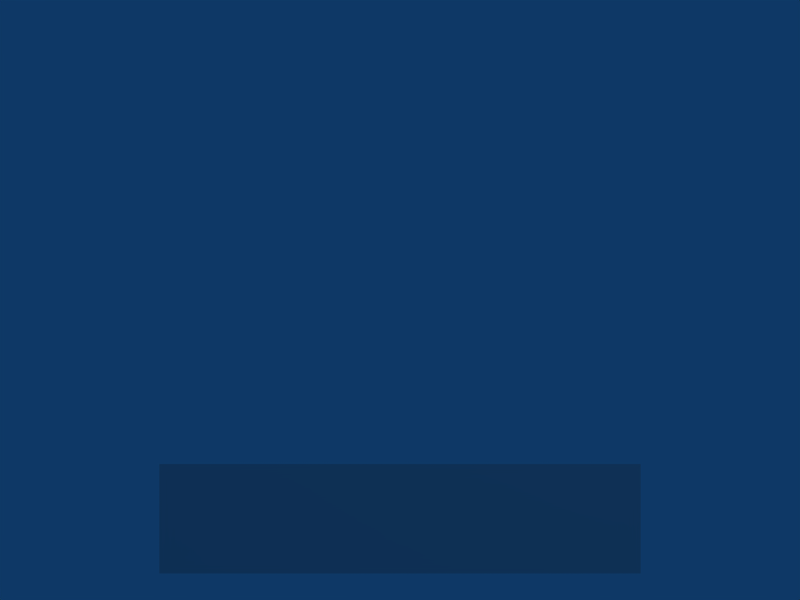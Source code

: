 # Source: HUD.blend  (saved by Blender 2.48.1; exported with 4.5.12 LTS)
import bpy
from mathutils import Matrix  # noqa: F401  (used for matrix-valued properties, if any)

bpy.ops.wm.read_factory_settings(use_empty=True)
scene = bpy.context.scene
scene.name = 'HUD'

# ---- collections
col_collection_1 = bpy.data.collections.new('Collection 1'); scene.collection.children.link(col_collection_1)
col_collection_2 = bpy.data.collections.new('Collection 2'); scene.collection.children.link(col_collection_2)
col_collection_3 = bpy.data.collections.new('Collection 3'); scene.collection.children.link(col_collection_3)
col_collection_3.hide_render = True
col_collection_3.hide_viewport = True
col_collection_4 = bpy.data.collections.new('Collection 4'); scene.collection.children.link(col_collection_4)
col_collection_4.hide_render = True
col_collection_4.hide_viewport = True
col_collection_5 = bpy.data.collections.new('Collection 5'); scene.collection.children.link(col_collection_5)
col_collection_5.hide_render = True
col_collection_5.hide_viewport = True
col_collection_6 = bpy.data.collections.new('Collection 6'); scene.collection.children.link(col_collection_6)
col_collection_6.hide_render = True
col_collection_6.hide_viewport = True
col_collection_7 = bpy.data.collections.new('Collection 7'); scene.collection.children.link(col_collection_7)
col_collection_7.hide_render = True
col_collection_7.hide_viewport = True
col_collection_8 = bpy.data.collections.new('Collection 8'); scene.collection.children.link(col_collection_8)
col_collection_8.hide_render = True
col_collection_8.hide_viewport = True
col_collection_9 = bpy.data.collections.new('Collection 9'); scene.collection.children.link(col_collection_9)
col_collection_9.hide_render = True
col_collection_9.hide_viewport = True
col_collection_10 = bpy.data.collections.new('Collection 10'); scene.collection.children.link(col_collection_10)
col_collection_10.hide_render = True
col_collection_10.hide_viewport = True
col_collection_11 = bpy.data.collections.new('Collection 11'); scene.collection.children.link(col_collection_11)
col_collection_11.hide_render = True
col_collection_11.hide_viewport = True
col_collection_12 = bpy.data.collections.new('Collection 12'); scene.collection.children.link(col_collection_12)
col_collection_12.hide_render = True
col_collection_12.hide_viewport = True
col_collection_13 = bpy.data.collections.new('Collection 13'); scene.collection.children.link(col_collection_13)
col_collection_13.hide_render = True
col_collection_13.hide_viewport = True
col_collection_14 = bpy.data.collections.new('Collection 14'); scene.collection.children.link(col_collection_14)
col_collection_14.hide_render = True
col_collection_14.hide_viewport = True
col_collection_15 = bpy.data.collections.new('Collection 15'); scene.collection.children.link(col_collection_15)
col_collection_15.hide_render = True
col_collection_15.hide_viewport = True
col_collection_16 = bpy.data.collections.new('Collection 16'); scene.collection.children.link(col_collection_16)
col_collection_16.hide_render = True
col_collection_16.hide_viewport = True
col_collection_17 = bpy.data.collections.new('Collection 17'); scene.collection.children.link(col_collection_17)
col_collection_17.hide_render = True
col_collection_17.hide_viewport = True
col_collection_18 = bpy.data.collections.new('Collection 18'); scene.collection.children.link(col_collection_18)
col_collection_18.hide_render = True
col_collection_18.hide_viewport = True
col_collection_19 = bpy.data.collections.new('Collection 19'); scene.collection.children.link(col_collection_19)
col_collection_19.hide_render = True
col_collection_19.hide_viewport = True
col_collection_20 = bpy.data.collections.new('Collection 20'); scene.collection.children.link(col_collection_20)
col_collection_20.hide_render = True
col_collection_20.hide_viewport = True
col_envelope = bpy.data.collections.new('Envelope')  # instanced only; not linked into the scene
col_sans = bpy.data.collections.new('Sans')  # instanced only; not linked into the scene

# ---- materials (node trees are filled in below, after node groups)
mat_textbox = bpy.data.materials.new('TextBox')
mat_textbox.alpha_threshold = 0.0
mat_textbox.roughness = 0.5

# ---- material node trees

# ---- world
world_world = bpy.data.worlds.new('World'); scene.world = world_world
world_world.color = (0.05656, 0.2208, 0.4)
world_world.use_sun_shadow = False
world_world.sun_shadow_jitter_overblur = 0.0
world_world.cycles.sampling_method = 'MANUAL'
world_world.cycles.sample_map_resolution = 256

# ---- cameras
cam_camera = bpy.data.cameras.new('Camera')
cam_camera.type = 'ORTHO'
cam_camera.clip_end = 100.0
cam_camera.lens = 35.0
cam_camera.ortho_scale = 7.314
cam_camera.show_safe_areas = True
cam_camera.dof.focus_distance = 0.0
cam_camera.dof.aperture_fstop = 128.0

# ---- lights
light_spot = bpy.data.lights.new('Spot', 'POINT')
light_spot.transmission_factor = 0.0
light_spot.cutoff_distance = 30.0
light_spot.use_shadow = False
light_spot.energy = 100.0
light_spot.shadow_buffer_clip_start = 1.001
light_spot.shadow_soft_size = 1.0
light_spot.shadow_maximum_resolution = 0.006
light_spot.use_absolute_resolution = True
light_spot.cycles.use_multiple_importance_sampling = False

# ---- meshes
me_dialogueboxframe = bpy.data.meshes.new('DialogueBoxFrame')
me_dialogueboxframe.from_pydata([(2.1, 0.4, 0.0), (2.1, -0.4, 0.0), (-2.1, -0.4, 0.0), (-2.1, 0.4, 0.0), (2.1, 0.5, 0.0), (-2.1, 0.5, 0.0), (2.1, -0.5, 0.0), (-2.1, -0.5, 0.0), (2.2, 0.4, 0.0), (2.2, -0.4, 0.0), (2.2, 0.5, 0.0), (2.2, -0.5, 0.0), (-2.2, -0.4, 0.0), (-2.2, 0.4, 0.0), (-2.2, 0.5, 0.0), (-2.2, -0.5, 0.0)], [], [(4, 0, 8, 10), (1, 6, 11, 9), (3, 5, 14, 13), (7, 2, 12, 15), (0, 1, 9, 8), (2, 3, 13, 12), (3, 0, 4, 5), (1, 2, 7, 6), (0, 3, 2, 1)])
_uv = me_dialogueboxframe.uv_layers.new(name='UVTex')
_uv.uv.foreach_set('vector', [0.6719, 1.0, 0.6719, 0.6562, 1.0, 0.6562, 1.0, 1.0, 0.6719, 0.3438, 0.6719, 0.0, 1.0, 0.0, 0.9965, 0.3435, 0.3281, 0.6562, 0.3281, 1.0, 0.0, 1.0, 0.0, 0.6562, 0.3281, 0.0, 0.3281, 0.3438, 0.004043, 0.3435, 0.0, 0.0, 0.6719, 0.6562, 0.6719, 0.3438, 0.9965, 0.3435, 1.0, 0.6562, 0.3281, 0.3438, 0.3281, 0.6562, 0.0, 0.6562, 0.004043, 0.3435, 0.3281, 0.6562, 0.6719, 0.6562, 0.6719, 1.0, 0.3281, 1.0, 0.6719, 0.3438, 0.3281, 0.3438, 0.3281, 0.0, 0.6719, 0.0, 0.6719, 0.6562, 0.3281, 0.6562, 0.3281, 0.3438, 0.6719, 0.3438])
me_dialogueboxframe.materials.append(mat_textbox)
me_dialogueboxframe.use_remesh_preserve_volume = False
me_dialogueboxframe.use_remesh_preserve_attributes = False
me_dialogueboxframe.use_mirror_vertex_groups = False
me_dialogueboxframe.update()
arm_armature = bpy.data.armatures.new('Armature')  # bones are not reproduced

# ---- objects
ob_hud = bpy.data.objects.new('HUD', None)
ob_dialoguebox = bpy.data.objects.new('DialogueBox', None)
ob_textcanvas = bpy.data.objects.new('TextCanvas', None)
ob_caret = bpy.data.objects.new('Caret', None)
ob_hudcamera = bpy.data.objects.new('HudCamera', cam_camera)
ob_lamp = bpy.data.objects.new('Lamp', light_spot)
ob_envelope_003 = bpy.data.objects.new('Envelope.003', None)
ob_envelope_002 = bpy.data.objects.new('Envelope.002', None)
ob_envelope_001 = bpy.data.objects.new('Envelope.001', None)
ob_envelope = bpy.data.objects.new('Envelope', None)
ob_framearmature = bpy.data.objects.new('FrameArmature', arm_armature)
ob_dialogueboxframe = bpy.data.objects.new('DialogueBoxFrame', me_dialogueboxframe)
ob_sans = bpy.data.objects.new('Sans', None)

# ---- transforms, parenting, visibility, modifiers, constraints
ob_hud.location = (0.0, 0.0, 0.0)
ob_hud.lock_rotations_4d = False
ob_hud.empty_display_type = 'CUBE'
ob_hud.empty_display_size = 0.5
ob_hud.empty_image_offset = (0.0, 0.0)
ob_hud.lineart.crease_threshold = 0.0
ob_dialoguebox.parent = ob_hud
ob_dialoguebox.location = (0.0, -2.0, 0.0)
ob_dialoguebox.lock_rotations_4d = False
ob_dialoguebox.empty_display_type = 'ARROWS'
ob_dialoguebox.empty_image_offset = (0.0, 0.0)
ob_dialoguebox.lineart.crease_threshold = 0.0
ob_textcanvas.parent = ob_dialoguebox
ob_textcanvas.matrix_parent_inverse = Matrix(((1.0, 0.0, 0.0, 0.0), (0.0, 1.0, 0.0, 2.0), (0.0, 0.0, 1.0, 0.0), (0.0, 0.0, 0.0, 1.0)))
ob_textcanvas.location = (-2.0, -2.0, 0.0)
ob_textcanvas.scale = (0.4, 0.4, 0.4)
ob_textcanvas.lock_rotations_4d = False
ob_textcanvas.empty_display_type = 'ARROWS'
ob_textcanvas.empty_image_offset = (0.0, 0.0)
ob_textcanvas.lineart.crease_threshold = 0.0
ob_caret.parent = ob_textcanvas
ob_caret.location = (0.0, 0.0, 0.0)
ob_caret.lock_rotations_4d = False
ob_caret.empty_display_type = 'CUBE'
ob_caret.empty_display_size = 0.5
ob_caret.empty_image_offset = (0.0, 0.0)
ob_caret.lineart.crease_threshold = 0.0
ob_hudcamera.location = (0.0, 0.0, 5.0)
ob_hudcamera.lock_rotations_4d = False
ob_hudcamera.empty_display_type = 'ARROWS'
ob_hudcamera.color = (0.0, 0.0, 0.0, 0.0)
ob_hudcamera.display_type = 'WIRE'
ob_hudcamera.lineart.crease_threshold = 0.0
ob_lamp.parent = ob_hudcamera
ob_lamp.matrix_parent_inverse = Matrix(((1.0, 0.0, 0.0, -0.0), (0.0, 1.0, 0.0, -0.0), (0.0, 0.0, 1.0, -5.0), (0.0, 0.0, 0.0, 1.0)))
ob_lamp.location = (4.076, 5.716, 5.904)
ob_lamp.rotation_euler = (0.6503, 0.05522, 1.866)
ob_lamp.lock_rotations_4d = False
ob_lamp.empty_display_type = 'ARROWS'
ob_lamp.color = (0.0, 0.0, 0.0, 0.0)
ob_lamp.lineart.crease_threshold = 0.0
ob_envelope_003.location = (-2.0, 2.0, 0.0)
ob_envelope_003.scale = (0.15, 0.15, 0.15)
ob_envelope_003.lock_rotations_4d = False
ob_envelope_003.empty_display_type = 'ARROWS'
ob_envelope_003.empty_image_offset = (0.0, 0.0)
ob_envelope_003.show_instancer_for_render = False
ob_envelope_003.instance_type = 'COLLECTION'
ob_envelope_003.lineart.crease_threshold = 0.0
ob_envelope_002.location = (-2.4, 2.0, 0.0)
ob_envelope_002.scale = (0.15, 0.15, 0.15)
ob_envelope_002.lock_rotations_4d = False
ob_envelope_002.empty_display_type = 'ARROWS'
ob_envelope_002.empty_image_offset = (0.0, 0.0)
ob_envelope_002.show_instancer_for_render = False
ob_envelope_002.instance_type = 'COLLECTION'
ob_envelope_002.lineart.crease_threshold = 0.0
ob_envelope_001.location = (-2.8, 2.0, 0.0)
ob_envelope_001.scale = (0.15, 0.15, 0.15)
ob_envelope_001.lock_rotations_4d = False
ob_envelope_001.empty_display_type = 'ARROWS'
ob_envelope_001.empty_image_offset = (0.0, 0.0)
ob_envelope_001.show_instancer_for_render = False
ob_envelope_001.instance_type = 'COLLECTION'
ob_envelope_001.lineart.crease_threshold = 0.0
ob_envelope.location = (-3.2, 2.0, 0.0)
ob_envelope.scale = (0.15, 0.15, 0.15)
ob_envelope.lock_rotations_4d = False
ob_envelope.empty_display_type = 'ARROWS'
ob_envelope.empty_image_offset = (0.0, 0.0)
ob_envelope.show_instancer_for_render = False
ob_envelope.instance_type = 'COLLECTION'
ob_envelope.lineart.crease_threshold = 0.0
ob_framearmature.parent = ob_dialoguebox
ob_framearmature.matrix_parent_inverse = Matrix(((1.0, 0.0, 0.0, 0.0), (0.0, 1.0, 0.0, 2.0), (0.0, 0.0, 1.0, 0.0), (0.0, 0.0, 0.0, 1.0)))
ob_framearmature.location = (0.0, -2.0, -1.0)
ob_framearmature.lock_rotations_4d = False
ob_framearmature.empty_display_type = 'ARROWS'
ob_framearmature.color = (1.0, 1.0, 1.0, 0.0)
ob_framearmature.lineart.crease_threshold = 0.0
ob_dialogueboxframe.parent = ob_framearmature
ob_dialogueboxframe.matrix_parent_inverse = Matrix(((1.0, 0.0, 0.0, 0.0), (0.0, 1.0, 0.0, 2.0), (0.0, 0.0, 1.0, 1.0), (0.0, 0.0, 0.0, 1.0)))
ob_dialogueboxframe.location = (0.0, -2.0, -1.0)
ob_dialogueboxframe.lock_rotations_4d = False
ob_dialogueboxframe.empty_display_type = 'ARROWS'
ob_dialogueboxframe.lineart.crease_threshold = 0.0
_vg = ob_dialogueboxframe.vertex_groups.new(name='TR')
_vg.add([0, 4, 8, 10], 1.0, 'REPLACE')
_vg = ob_dialogueboxframe.vertex_groups.new(name='TL')
_vg.add([3, 5, 13, 14], 1.0, 'REPLACE')
_vg = ob_dialogueboxframe.vertex_groups.new(name='BL')
_vg.add([2, 7, 12, 15], 1.0, 'REPLACE')
_vg = ob_dialogueboxframe.vertex_groups.new(name='BR')
_vg.add([1, 6, 9, 11], 1.0, 'REPLACE')
_m = ob_dialogueboxframe.modifiers.new('Armature', 'ARMATURE')
_m.object = ob_framearmature
_m.use_bone_envelopes = True
ob_sans.location = (0.0, 0.0, 0.0)
ob_sans.lock_rotations_4d = False
ob_sans.empty_display_type = 'ARROWS'
ob_sans.empty_image_offset = (0.0, 0.0)
ob_sans.show_instancer_for_render = False
ob_sans.instance_type = 'COLLECTION'
ob_sans.lineart.crease_threshold = 0.0
ob_envelope_003.instance_collection = col_envelope
ob_envelope_002.instance_collection = col_envelope
ob_envelope_001.instance_collection = col_envelope
ob_envelope.instance_collection = col_envelope
ob_sans.instance_collection = col_sans

# ---- collection membership
col_collection_1.objects.link(ob_hud)
col_collection_1.objects.link(ob_dialoguebox)
col_collection_1.objects.link(ob_textcanvas)
col_collection_1.objects.link(ob_caret)
col_collection_1.objects.link(ob_hudcamera)
col_collection_1.objects.link(ob_lamp)
col_collection_1.objects.link(ob_envelope_003)
col_collection_1.objects.link(ob_envelope_002)
col_collection_1.objects.link(ob_envelope_001)
col_collection_1.objects.link(ob_envelope)
col_collection_2.objects.link(ob_hud)
col_collection_2.objects.link(ob_framearmature)
col_collection_2.objects.link(ob_dialogueboxframe)
col_collection_2.objects.link(ob_sans)
col_collection_3.objects.link(ob_hud)
col_collection_4.objects.link(ob_hud)
col_collection_5.objects.link(ob_hud)
col_collection_6.objects.link(ob_hud)
col_collection_7.objects.link(ob_hud)
col_collection_8.objects.link(ob_hud)
col_collection_9.objects.link(ob_hud)
col_collection_10.objects.link(ob_hud)
col_collection_11.objects.link(ob_hud)
col_collection_12.objects.link(ob_hud)
col_collection_13.objects.link(ob_hud)
col_collection_14.objects.link(ob_hud)
col_collection_15.objects.link(ob_hud)
col_collection_16.objects.link(ob_hud)
col_collection_17.objects.link(ob_hud)
col_collection_18.objects.link(ob_hud)
col_collection_19.objects.link(ob_hud)
col_collection_20.objects.link(ob_hud)

# ---- scene / render settings (as saved in the file)
scene.camera = ob_hudcamera
scene.frame_start = 1; scene.frame_end = 35; scene.frame_set(8)
scene.render.engine = 'BLENDER_EEVEE_NEXT'
scene.render.image_settings.file_format = 'JPEG'
scene.render.image_settings.color_mode = 'RGB'
scene.render.image_settings.compression = 90
scene.render.resolution_x = 800
scene.render.resolution_y = 600
scene.render.pixel_aspect_x = 100.0
scene.render.pixel_aspect_y = 100.0
scene.render.fps = 25
scene.render.dither_intensity = 0.0
scene.render.use_compositing = False
scene.render.use_sequencer = False
scene.render.bake_margin = 2
scene.render.bake_bias = 0.0
scene.render.use_stamp_time = False
scene.render.use_stamp_date = False
scene.render.use_stamp_frame = False
scene.render.use_stamp_camera = False
scene.render.use_stamp_scene = False
scene.render.use_stamp_filename = False
scene.render.use_stamp_render_time = False
scene.render.stamp_font_size = 0
scene.cycles.use_denoising = False
scene.cycles.samples = 10
scene.cycles.sampling_pattern = 'TABULATED_SOBOL'
scene.cycles.light_sampling_threshold = 0.0
scene.cycles.use_adaptive_sampling = False
scene.cycles.use_light_tree = False
scene.cycles.blur_glossy = 0.0
scene.cycles.volume_bounces = 1
scene.cycles.pixel_filter_type = 'GAUSSIAN'
scene.cycles.sample_clamp_indirect = 0.0
scene.view_settings.view_transform = 'Raw'
bpy.context.view_layer.update()
